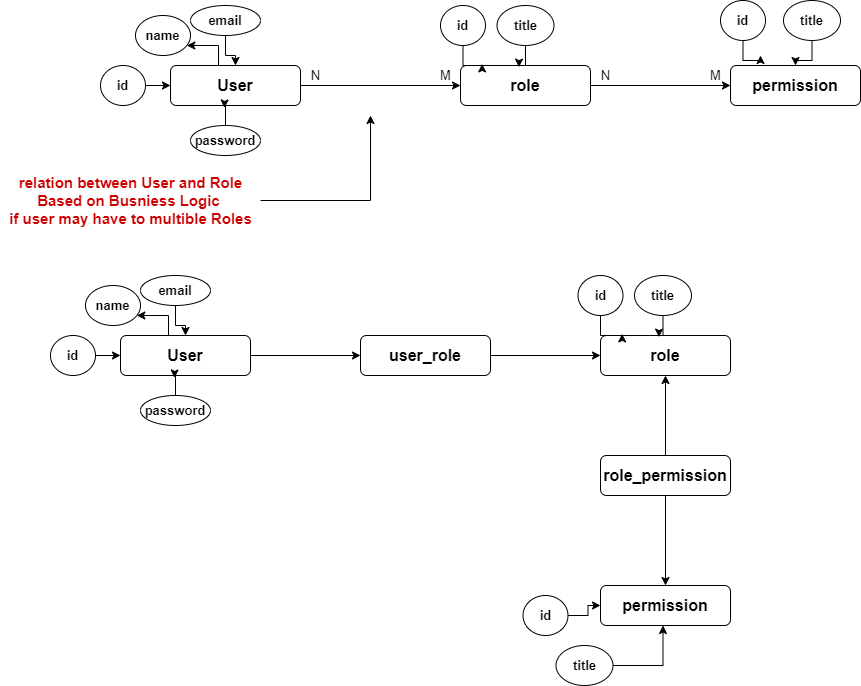

The diagram above was exported from draw.io. Its source (the exported page's mxGraphModel, read from the mxfile embedded in the PNG):
<mxGraphModel dx="1888" dy="556" grid="1" gridSize="10" guides="1" tooltips="1" connect="1" arrows="1" fold="1" page="1" pageScale="1" pageWidth="850" pageHeight="1100" math="0" shadow="0" extFonts="Permanent Marker^https://fonts.googleapis.com/css?family=Permanent+Marker">
  <root>
    <mxCell id="0" />
    <mxCell id="1" parent="0" />
    <mxCell id="okCeufDHkavHYrgzsZvw-19" value="" style="edgeStyle=orthogonalEdgeStyle;rounded=0;orthogonalLoop=1;jettySize=auto;html=1;fontSize=16;" edge="1" parent="1" source="okCeufDHkavHYrgzsZvw-13" target="okCeufDHkavHYrgzsZvw-18">
      <mxGeometry relative="1" as="geometry">
        <Array as="points">
          <mxPoint x="128" y="70" />
        </Array>
      </mxGeometry>
    </mxCell>
    <mxCell id="okCeufDHkavHYrgzsZvw-16" style="edgeStyle=orthogonalEdgeStyle;rounded=0;orthogonalLoop=1;jettySize=auto;html=1;fontSize=16;entryX=0;entryY=0.5;entryDx=0;entryDy=0;" edge="1" parent="1" source="okCeufDHkavHYrgzsZvw-13" target="okCeufDHkavHYrgzsZvw-14">
      <mxGeometry relative="1" as="geometry" />
    </mxCell>
    <mxCell id="okCeufDHkavHYrgzsZvw-13" value="&lt;b&gt;&lt;font style=&quot;font-size: 16px&quot;&gt;User&lt;/font&gt;&lt;/b&gt;" style="rounded=1;whiteSpace=wrap;html=1;" vertex="1" parent="1">
      <mxGeometry x="80" y="90" width="130" height="40" as="geometry" />
    </mxCell>
    <mxCell id="okCeufDHkavHYrgzsZvw-17" style="edgeStyle=orthogonalEdgeStyle;rounded=0;orthogonalLoop=1;jettySize=auto;html=1;entryX=0;entryY=0.5;entryDx=0;entryDy=0;fontSize=16;" edge="1" parent="1" source="okCeufDHkavHYrgzsZvw-14" target="okCeufDHkavHYrgzsZvw-15">
      <mxGeometry relative="1" as="geometry" />
    </mxCell>
    <mxCell id="okCeufDHkavHYrgzsZvw-14" value="&lt;b&gt;&lt;font style=&quot;font-size: 16px&quot;&gt;role&lt;/font&gt;&lt;/b&gt;" style="rounded=1;whiteSpace=wrap;html=1;" vertex="1" parent="1">
      <mxGeometry x="370" y="90" width="130" height="40" as="geometry" />
    </mxCell>
    <mxCell id="okCeufDHkavHYrgzsZvw-15" value="&lt;b&gt;&lt;font style=&quot;font-size: 16px&quot;&gt;permission&lt;/font&gt;&lt;/b&gt;" style="rounded=1;whiteSpace=wrap;html=1;" vertex="1" parent="1">
      <mxGeometry x="640" y="90" width="130" height="40" as="geometry" />
    </mxCell>
    <mxCell id="okCeufDHkavHYrgzsZvw-18" value="&lt;b&gt;&lt;font style=&quot;font-size: 13px&quot;&gt;name&lt;/font&gt;&lt;/b&gt;" style="ellipse;whiteSpace=wrap;html=1;rounded=1;" vertex="1" parent="1">
      <mxGeometry x="45" y="40" width="55" height="40" as="geometry" />
    </mxCell>
    <mxCell id="okCeufDHkavHYrgzsZvw-27" style="edgeStyle=orthogonalEdgeStyle;rounded=0;orthogonalLoop=1;jettySize=auto;html=1;fontSize=13;" edge="1" parent="1" source="okCeufDHkavHYrgzsZvw-20" target="okCeufDHkavHYrgzsZvw-13">
      <mxGeometry relative="1" as="geometry" />
    </mxCell>
    <mxCell id="okCeufDHkavHYrgzsZvw-20" value="&lt;b&gt;&lt;font style=&quot;font-size: 13px&quot;&gt;email&lt;/font&gt;&lt;/b&gt;" style="ellipse;whiteSpace=wrap;html=1;rounded=1;" vertex="1" parent="1">
      <mxGeometry x="100" y="30" width="70" height="30" as="geometry" />
    </mxCell>
    <mxCell id="okCeufDHkavHYrgzsZvw-26" style="edgeStyle=orthogonalEdgeStyle;rounded=0;orthogonalLoop=1;jettySize=auto;html=1;entryX=0;entryY=0.5;entryDx=0;entryDy=0;fontSize=13;" edge="1" parent="1" source="okCeufDHkavHYrgzsZvw-21" target="okCeufDHkavHYrgzsZvw-13">
      <mxGeometry relative="1" as="geometry" />
    </mxCell>
    <mxCell id="okCeufDHkavHYrgzsZvw-21" value="&lt;b&gt;&lt;font style=&quot;font-size: 13px&quot;&gt;id&lt;/font&gt;&lt;/b&gt;" style="ellipse;whiteSpace=wrap;html=1;rounded=1;" vertex="1" parent="1">
      <mxGeometry x="10" y="90" width="45" height="40" as="geometry" />
    </mxCell>
    <mxCell id="okCeufDHkavHYrgzsZvw-30" style="edgeStyle=orthogonalEdgeStyle;rounded=0;orthogonalLoop=1;jettySize=auto;html=1;entryX=0.415;entryY=1.06;entryDx=0;entryDy=0;entryPerimeter=0;fontSize=13;" edge="1" parent="1" source="okCeufDHkavHYrgzsZvw-28" target="okCeufDHkavHYrgzsZvw-13">
      <mxGeometry relative="1" as="geometry" />
    </mxCell>
    <mxCell id="okCeufDHkavHYrgzsZvw-28" value="&lt;b&gt;&lt;font style=&quot;font-size: 13px&quot;&gt;password&lt;/font&gt;&lt;/b&gt;" style="ellipse;whiteSpace=wrap;html=1;rounded=1;" vertex="1" parent="1">
      <mxGeometry x="100" y="150" width="70" height="30" as="geometry" />
    </mxCell>
    <mxCell id="okCeufDHkavHYrgzsZvw-32" value="N" style="text;html=1;align=center;verticalAlign=middle;resizable=0;points=[];autosize=1;strokeColor=none;fillColor=none;fontSize=13;" vertex="1" parent="1">
      <mxGeometry x="210" y="90" width="30" height="20" as="geometry" />
    </mxCell>
    <mxCell id="okCeufDHkavHYrgzsZvw-33" value="M" style="text;html=1;align=center;verticalAlign=middle;resizable=0;points=[];autosize=1;strokeColor=none;fillColor=none;fontSize=13;" vertex="1" parent="1">
      <mxGeometry x="340" y="90" width="30" height="20" as="geometry" />
    </mxCell>
    <mxCell id="okCeufDHkavHYrgzsZvw-34" value="M" style="text;html=1;align=center;verticalAlign=middle;resizable=0;points=[];autosize=1;strokeColor=none;fillColor=none;fontSize=13;" vertex="1" parent="1">
      <mxGeometry x="610" y="90" width="30" height="20" as="geometry" />
    </mxCell>
    <mxCell id="okCeufDHkavHYrgzsZvw-35" value="N" style="text;html=1;align=center;verticalAlign=middle;resizable=0;points=[];autosize=1;strokeColor=none;fillColor=none;fontSize=13;" vertex="1" parent="1">
      <mxGeometry x="500" y="90" width="30" height="20" as="geometry" />
    </mxCell>
    <mxCell id="okCeufDHkavHYrgzsZvw-37" style="edgeStyle=orthogonalEdgeStyle;rounded=0;orthogonalLoop=1;jettySize=auto;html=1;entryX=0.166;entryY=-0.04;entryDx=0;entryDy=0;entryPerimeter=0;fontSize=13;" edge="1" parent="1" source="okCeufDHkavHYrgzsZvw-36" target="okCeufDHkavHYrgzsZvw-14">
      <mxGeometry relative="1" as="geometry" />
    </mxCell>
    <mxCell id="okCeufDHkavHYrgzsZvw-36" value="&lt;b&gt;&lt;font style=&quot;font-size: 13px&quot;&gt;id&lt;/font&gt;&lt;/b&gt;" style="ellipse;whiteSpace=wrap;html=1;rounded=1;" vertex="1" parent="1">
      <mxGeometry x="350" y="30" width="45" height="40" as="geometry" />
    </mxCell>
    <mxCell id="okCeufDHkavHYrgzsZvw-39" style="edgeStyle=orthogonalEdgeStyle;rounded=0;orthogonalLoop=1;jettySize=auto;html=1;entryX=0.449;entryY=0.04;entryDx=0;entryDy=0;entryPerimeter=0;fontSize=13;" edge="1" parent="1" source="okCeufDHkavHYrgzsZvw-38" target="okCeufDHkavHYrgzsZvw-14">
      <mxGeometry relative="1" as="geometry" />
    </mxCell>
    <mxCell id="okCeufDHkavHYrgzsZvw-38" value="&lt;b&gt;&lt;font style=&quot;font-size: 13px&quot;&gt;title&lt;/font&gt;&lt;/b&gt;" style="ellipse;whiteSpace=wrap;html=1;rounded=1;" vertex="1" parent="1">
      <mxGeometry x="406.5" y="30" width="57" height="40" as="geometry" />
    </mxCell>
    <mxCell id="okCeufDHkavHYrgzsZvw-42" style="edgeStyle=orthogonalEdgeStyle;rounded=0;orthogonalLoop=1;jettySize=auto;html=1;entryX=0.5;entryY=0;entryDx=0;entryDy=0;fontSize=13;" edge="1" parent="1" source="okCeufDHkavHYrgzsZvw-40" target="okCeufDHkavHYrgzsZvw-15">
      <mxGeometry relative="1" as="geometry" />
    </mxCell>
    <mxCell id="okCeufDHkavHYrgzsZvw-40" value="&lt;b&gt;&lt;font style=&quot;font-size: 13px&quot;&gt;title&lt;/font&gt;&lt;/b&gt;" style="ellipse;whiteSpace=wrap;html=1;rounded=1;" vertex="1" parent="1">
      <mxGeometry x="693" y="25" width="57" height="40" as="geometry" />
    </mxCell>
    <mxCell id="okCeufDHkavHYrgzsZvw-43" style="edgeStyle=orthogonalEdgeStyle;rounded=0;orthogonalLoop=1;jettySize=auto;html=1;fontSize=13;" edge="1" parent="1" source="okCeufDHkavHYrgzsZvw-41">
      <mxGeometry relative="1" as="geometry">
        <mxPoint x="670" y="80" as="targetPoint" />
      </mxGeometry>
    </mxCell>
    <mxCell id="okCeufDHkavHYrgzsZvw-41" value="&lt;b&gt;&lt;font style=&quot;font-size: 13px&quot;&gt;id&lt;/font&gt;&lt;/b&gt;" style="ellipse;whiteSpace=wrap;html=1;rounded=1;" vertex="1" parent="1">
      <mxGeometry x="630" y="25" width="45" height="40" as="geometry" />
    </mxCell>
    <mxCell id="okCeufDHkavHYrgzsZvw-47" style="edgeStyle=orthogonalEdgeStyle;rounded=0;orthogonalLoop=1;jettySize=auto;html=1;fontSize=13;" edge="1" parent="1" source="okCeufDHkavHYrgzsZvw-46">
      <mxGeometry relative="1" as="geometry">
        <mxPoint x="280" y="140" as="targetPoint" />
      </mxGeometry>
    </mxCell>
    <mxCell id="okCeufDHkavHYrgzsZvw-46" value="&lt;b style=&quot;font-size: 15px&quot;&gt;&lt;font color=&quot;#cc0000&quot;&gt;relation between User and Role&lt;br&gt;Based on Busniess Logic &lt;br&gt;if user may have to multible Roles&lt;/font&gt;&lt;/b&gt;" style="text;html=1;align=center;verticalAlign=middle;resizable=0;points=[];autosize=1;strokeColor=none;fillColor=none;fontSize=13;" vertex="1" parent="1">
      <mxGeometry x="-90" y="200" width="260" height="50" as="geometry" />
    </mxCell>
    <mxCell id="okCeufDHkavHYrgzsZvw-48" value="" style="edgeStyle=orthogonalEdgeStyle;rounded=0;orthogonalLoop=1;jettySize=auto;html=1;fontSize=16;" edge="1" source="okCeufDHkavHYrgzsZvw-50" target="okCeufDHkavHYrgzsZvw-54" parent="1">
      <mxGeometry relative="1" as="geometry">
        <Array as="points">
          <mxPoint x="78" y="340" />
        </Array>
      </mxGeometry>
    </mxCell>
    <mxCell id="okCeufDHkavHYrgzsZvw-49" style="edgeStyle=orthogonalEdgeStyle;rounded=0;orthogonalLoop=1;jettySize=auto;html=1;fontSize=16;entryX=0;entryY=0.5;entryDx=0;entryDy=0;" edge="1" source="okCeufDHkavHYrgzsZvw-50" target="okCeufDHkavHYrgzsZvw-52" parent="1">
      <mxGeometry relative="1" as="geometry" />
    </mxCell>
    <mxCell id="okCeufDHkavHYrgzsZvw-50" value="&lt;b&gt;&lt;font style=&quot;font-size: 16px&quot;&gt;User&lt;/font&gt;&lt;/b&gt;" style="rounded=1;whiteSpace=wrap;html=1;" vertex="1" parent="1">
      <mxGeometry x="30" y="360" width="130" height="40" as="geometry" />
    </mxCell>
    <mxCell id="okCeufDHkavHYrgzsZvw-89" style="edgeStyle=orthogonalEdgeStyle;rounded=0;orthogonalLoop=1;jettySize=auto;html=1;entryX=0;entryY=0.5;entryDx=0;entryDy=0;fontSize=15;fontColor=#CC0000;" edge="1" parent="1" source="okCeufDHkavHYrgzsZvw-52" target="okCeufDHkavHYrgzsZvw-83">
      <mxGeometry relative="1" as="geometry" />
    </mxCell>
    <mxCell id="okCeufDHkavHYrgzsZvw-52" value="&lt;b&gt;&lt;font style=&quot;font-size: 16px&quot;&gt;user_role&lt;/font&gt;&lt;/b&gt;" style="rounded=1;whiteSpace=wrap;html=1;" vertex="1" parent="1">
      <mxGeometry x="270" y="360" width="130" height="40" as="geometry" />
    </mxCell>
    <mxCell id="okCeufDHkavHYrgzsZvw-53" value="&lt;b&gt;&lt;font style=&quot;font-size: 16px&quot;&gt;permission&lt;/font&gt;&lt;/b&gt;" style="rounded=1;whiteSpace=wrap;html=1;" vertex="1" parent="1">
      <mxGeometry x="510" y="610" width="130" height="40" as="geometry" />
    </mxCell>
    <mxCell id="okCeufDHkavHYrgzsZvw-54" value="&lt;b&gt;&lt;font style=&quot;font-size: 13px&quot;&gt;name&lt;/font&gt;&lt;/b&gt;" style="ellipse;whiteSpace=wrap;html=1;rounded=1;" vertex="1" parent="1">
      <mxGeometry x="-5" y="310" width="55" height="40" as="geometry" />
    </mxCell>
    <mxCell id="okCeufDHkavHYrgzsZvw-55" style="edgeStyle=orthogonalEdgeStyle;rounded=0;orthogonalLoop=1;jettySize=auto;html=1;fontSize=13;" edge="1" source="okCeufDHkavHYrgzsZvw-56" target="okCeufDHkavHYrgzsZvw-50" parent="1">
      <mxGeometry relative="1" as="geometry" />
    </mxCell>
    <mxCell id="okCeufDHkavHYrgzsZvw-56" value="&lt;b&gt;&lt;font style=&quot;font-size: 13px&quot;&gt;email&lt;/font&gt;&lt;/b&gt;" style="ellipse;whiteSpace=wrap;html=1;rounded=1;" vertex="1" parent="1">
      <mxGeometry x="50" y="300" width="70" height="30" as="geometry" />
    </mxCell>
    <mxCell id="okCeufDHkavHYrgzsZvw-57" style="edgeStyle=orthogonalEdgeStyle;rounded=0;orthogonalLoop=1;jettySize=auto;html=1;entryX=0;entryY=0.5;entryDx=0;entryDy=0;fontSize=13;" edge="1" source="okCeufDHkavHYrgzsZvw-58" target="okCeufDHkavHYrgzsZvw-50" parent="1">
      <mxGeometry relative="1" as="geometry" />
    </mxCell>
    <mxCell id="okCeufDHkavHYrgzsZvw-58" value="&lt;b&gt;&lt;font style=&quot;font-size: 13px&quot;&gt;id&lt;/font&gt;&lt;/b&gt;" style="ellipse;whiteSpace=wrap;html=1;rounded=1;" vertex="1" parent="1">
      <mxGeometry x="-40" y="360" width="45" height="40" as="geometry" />
    </mxCell>
    <mxCell id="okCeufDHkavHYrgzsZvw-59" style="edgeStyle=orthogonalEdgeStyle;rounded=0;orthogonalLoop=1;jettySize=auto;html=1;entryX=0.415;entryY=1.06;entryDx=0;entryDy=0;entryPerimeter=0;fontSize=13;" edge="1" source="okCeufDHkavHYrgzsZvw-60" target="okCeufDHkavHYrgzsZvw-50" parent="1">
      <mxGeometry relative="1" as="geometry" />
    </mxCell>
    <mxCell id="okCeufDHkavHYrgzsZvw-60" value="&lt;b&gt;&lt;font style=&quot;font-size: 13px&quot;&gt;password&lt;/font&gt;&lt;/b&gt;" style="ellipse;whiteSpace=wrap;html=1;rounded=1;" vertex="1" parent="1">
      <mxGeometry x="50" y="420" width="70" height="30" as="geometry" />
    </mxCell>
    <mxCell id="okCeufDHkavHYrgzsZvw-91" style="edgeStyle=orthogonalEdgeStyle;rounded=0;orthogonalLoop=1;jettySize=auto;html=1;fontSize=15;fontColor=#CC0000;" edge="1" parent="1" source="okCeufDHkavHYrgzsZvw-70">
      <mxGeometry relative="1" as="geometry">
        <mxPoint x="572.5" y="650" as="targetPoint" />
      </mxGeometry>
    </mxCell>
    <mxCell id="okCeufDHkavHYrgzsZvw-70" value="&lt;b&gt;&lt;font style=&quot;font-size: 13px&quot;&gt;title&lt;/font&gt;&lt;/b&gt;" style="ellipse;whiteSpace=wrap;html=1;rounded=1;" vertex="1" parent="1">
      <mxGeometry x="465.5" y="670" width="57" height="40" as="geometry" />
    </mxCell>
    <mxCell id="okCeufDHkavHYrgzsZvw-90" style="edgeStyle=orthogonalEdgeStyle;rounded=0;orthogonalLoop=1;jettySize=auto;html=1;entryX=0;entryY=0.5;entryDx=0;entryDy=0;fontSize=15;fontColor=#CC0000;" edge="1" parent="1" source="okCeufDHkavHYrgzsZvw-72" target="okCeufDHkavHYrgzsZvw-53">
      <mxGeometry relative="1" as="geometry" />
    </mxCell>
    <mxCell id="okCeufDHkavHYrgzsZvw-72" value="&lt;b&gt;&lt;font style=&quot;font-size: 13px&quot;&gt;id&lt;/font&gt;&lt;/b&gt;" style="ellipse;whiteSpace=wrap;html=1;rounded=1;" vertex="1" parent="1">
      <mxGeometry x="432.5" y="620" width="45" height="40" as="geometry" />
    </mxCell>
    <mxCell id="okCeufDHkavHYrgzsZvw-83" value="&lt;b&gt;&lt;font style=&quot;font-size: 16px&quot;&gt;role&lt;/font&gt;&lt;/b&gt;" style="rounded=1;whiteSpace=wrap;html=1;" vertex="1" parent="1">
      <mxGeometry x="510" y="360" width="130" height="40" as="geometry" />
    </mxCell>
    <mxCell id="okCeufDHkavHYrgzsZvw-85" style="edgeStyle=orthogonalEdgeStyle;rounded=0;orthogonalLoop=1;jettySize=auto;html=1;entryX=0.166;entryY=-0.04;entryDx=0;entryDy=0;entryPerimeter=0;fontSize=13;" edge="1" source="okCeufDHkavHYrgzsZvw-86" target="okCeufDHkavHYrgzsZvw-83" parent="1">
      <mxGeometry relative="1" as="geometry" />
    </mxCell>
    <mxCell id="okCeufDHkavHYrgzsZvw-86" value="&lt;b&gt;&lt;font style=&quot;font-size: 13px&quot;&gt;id&lt;/font&gt;&lt;/b&gt;" style="ellipse;whiteSpace=wrap;html=1;rounded=1;" vertex="1" parent="1">
      <mxGeometry x="487.5" y="300" width="45" height="40" as="geometry" />
    </mxCell>
    <mxCell id="okCeufDHkavHYrgzsZvw-87" style="edgeStyle=orthogonalEdgeStyle;rounded=0;orthogonalLoop=1;jettySize=auto;html=1;entryX=0.449;entryY=0.04;entryDx=0;entryDy=0;entryPerimeter=0;fontSize=13;" edge="1" source="okCeufDHkavHYrgzsZvw-88" target="okCeufDHkavHYrgzsZvw-83" parent="1">
      <mxGeometry relative="1" as="geometry" />
    </mxCell>
    <mxCell id="okCeufDHkavHYrgzsZvw-88" value="&lt;b&gt;&lt;font style=&quot;font-size: 13px&quot;&gt;title&lt;/font&gt;&lt;/b&gt;" style="ellipse;whiteSpace=wrap;html=1;rounded=1;" vertex="1" parent="1">
      <mxGeometry x="544" y="300" width="57" height="40" as="geometry" />
    </mxCell>
    <mxCell id="okCeufDHkavHYrgzsZvw-93" style="edgeStyle=orthogonalEdgeStyle;rounded=0;orthogonalLoop=1;jettySize=auto;html=1;entryX=0.5;entryY=1;entryDx=0;entryDy=0;fontSize=15;fontColor=#CC0000;" edge="1" parent="1" source="okCeufDHkavHYrgzsZvw-92" target="okCeufDHkavHYrgzsZvw-83">
      <mxGeometry relative="1" as="geometry" />
    </mxCell>
    <mxCell id="okCeufDHkavHYrgzsZvw-94" style="edgeStyle=orthogonalEdgeStyle;rounded=0;orthogonalLoop=1;jettySize=auto;html=1;fontSize=15;fontColor=#CC0000;" edge="1" parent="1" source="okCeufDHkavHYrgzsZvw-92" target="okCeufDHkavHYrgzsZvw-53">
      <mxGeometry relative="1" as="geometry" />
    </mxCell>
    <mxCell id="okCeufDHkavHYrgzsZvw-92" value="&lt;b&gt;&lt;font style=&quot;font-size: 16px&quot;&gt;role_permission&lt;/font&gt;&lt;/b&gt;" style="rounded=1;whiteSpace=wrap;html=1;" vertex="1" parent="1">
      <mxGeometry x="510" y="480" width="130" height="40" as="geometry" />
    </mxCell>
  </root>
</mxGraphModel>